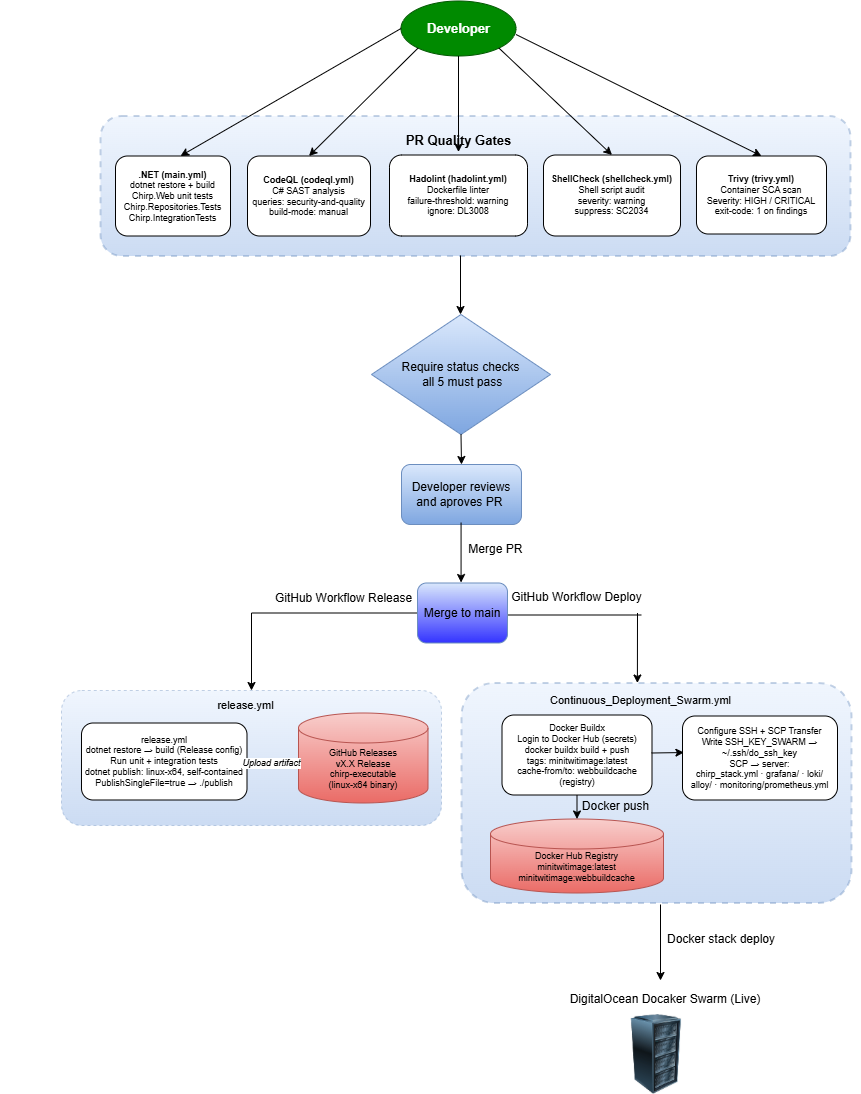

The diagram above was exported from draw.io. Its source (the exported page's mxGraphModel, read from the mxfile embedded in the PNG):
<mxGraphModel dx="3795" dy="1898" grid="1" gridSize="10" guides="1" tooltips="1" connect="1" arrows="1" fold="1" page="1" pageScale="1" pageWidth="1900" pageHeight="760" math="0" shadow="0">
  <root>
    <mxCell id="0" />
    <mxCell id="1" parent="0" />
    <mxCell id="bg_pr" value="" style="rounded=1;whiteSpace=wrap;html=1;dashed=1;strokeWidth=2;opacity=40;fillColor=#dae8fc;gradientColor=#7ea6e0;strokeColor=#6c8ebf;" parent="1" vertex="1">
      <mxGeometry x="40" y="-28.5" width="750" height="140" as="geometry" />
    </mxCell>
    <mxCell id="bg_pr_lbl" value="PR Quality Gates" style="text;html=1;align=center;fontStyle=1;fontSize=13;fontColor=#000000;strokeColor=none;fillColor=none;" parent="1" vertex="1">
      <mxGeometry x="283" y="-18.5" width="230" height="26" as="geometry" />
    </mxCell>
    <mxCell id="bg_a" value="" style="rounded=1;whiteSpace=wrap;html=1;dashed=1;strokeWidth=1;opacity=40;fillColor=#dae8fc;gradientColor=#7ea6e0;strokeColor=#6c8ebf;" parent="1" vertex="1">
      <mxGeometry x="1" y="546" width="380" height="135" as="geometry" />
    </mxCell>
    <mxCell id="bg_a_lbl" value="release.yml" style="text;html=1;align=center;fontStyle=0;fontSize=11;fontColor=#000000;strokeColor=none;fillColor=none;" parent="1" vertex="1">
      <mxGeometry x="-60" y="547.5" width="490" height="24" as="geometry" />
    </mxCell>
    <mxCell id="bg_b" value="" style="rounded=1;whiteSpace=wrap;html=1;dashed=1;strokeWidth=2;opacity=40;fillColor=#dae8fc;gradientColor=#7ea6e0;strokeColor=#6c8ebf;" parent="1" vertex="1">
      <mxGeometry x="401" y="538.5" width="390" height="220" as="geometry" />
    </mxCell>
    <mxCell id="bg_b_lbl" value="Continuous_Deployment_Swarm.yml" style="text;html=1;align=center;fontStyle=0;fontSize=11;fontColor=#000000;strokeColor=none;fillColor=none;" parent="1" vertex="1">
      <mxGeometry x="359.5" y="542.5" width="441" height="40" as="geometry" />
    </mxCell>
    <mxCell id="dev" value="Developer" style="ellipse;whiteSpace=wrap;html=1;fontSize=13;fontStyle=1;fillColor=#008a00;strokeColor=#005700;fontColor=#ffffff;" parent="1" vertex="1">
      <mxGeometry x="340.5" y="-143.5" width="115" height="55" as="geometry" />
    </mxCell>
    <mxCell id="g1" value="&lt;b&gt;.NET (main.yml)&lt;/b&gt;&lt;br&gt;dotnet restore + build&lt;br&gt;Chirp.Web unit tests&lt;br&gt;Chirp.Repositories.Tests&lt;br&gt;Chirp.IntegrationTests" style="rounded=1;whiteSpace=wrap;html=1;fontSize=9;" parent="1" vertex="1">
      <mxGeometry x="55" y="11.5" width="115" height="80" as="geometry" />
    </mxCell>
    <mxCell id="g2" value="&lt;b&gt;CodeQL (codeql.yml)&lt;/b&gt;&lt;br&gt;C# SAST analysis&lt;br&gt;queries: security-and-quality&lt;br&gt;build-mode: manual" style="rounded=1;whiteSpace=wrap;html=1;fontSize=9;" parent="1" vertex="1">
      <mxGeometry x="187" y="11.5" width="123" height="80" as="geometry" />
    </mxCell>
    <mxCell id="g3" value="&lt;b&gt;Hadolint (hadolint.yml)&lt;/b&gt;&lt;br&gt;Dockerfile linter&lt;br&gt;failure-threshold: warning&lt;br&gt;ignore: DL3008" style="rounded=1;whiteSpace=wrap;html=1;fontSize=9;" parent="1" vertex="1">
      <mxGeometry x="329" y="10.5" width="138" height="81" as="geometry" />
    </mxCell>
    <mxCell id="g4" value="&lt;b&gt;ShellCheck (shellcheck.yml)&lt;/b&gt;&lt;br&gt;Shell script audit&lt;br&gt;severity: warning&lt;br&gt;suppress: SC2034" style="rounded=1;whiteSpace=wrap;html=1;fontSize=9;" parent="1" vertex="1">
      <mxGeometry x="483" y="10.5" width="137" height="81" as="geometry" />
    </mxCell>
    <mxCell id="g5" value="&lt;b&gt;Trivy (trivy.yml)&lt;/b&gt;&lt;br&gt;Container SCA scan&lt;br&gt;Severity: HIGH / CRITICAL&lt;br&gt;exit-code: 1 on findings" style="rounded=1;whiteSpace=wrap;html=1;fontSize=9;" parent="1" vertex="1">
      <mxGeometry x="636" y="11.5" width="130" height="78" as="geometry" />
    </mxCell>
    <mxCell id="relBox" value="release.yml&lt;br&gt;dotnet restore → build (Release config)&lt;br&gt;Run unit + integration tests&lt;br&gt;dotnet publish: linux-x64, self-contained&lt;br&gt;PublishSingleFile=true  →  ./publish" style="rounded=1;whiteSpace=wrap;html=1;fontSize=9;" parent="1" vertex="1">
      <mxGeometry x="21" y="578.5" width="165.5" height="77" as="geometry" />
    </mxCell>
    <mxCell id="ghRel" value="&lt;div&gt;&lt;br&gt;&lt;/div&gt;&lt;div&gt;&lt;br&gt;&lt;/div&gt;GitHub Releases&lt;br&gt;vX.X Release&lt;br&gt;chirp-executable&lt;br&gt;(linux-x64 binary)" style="shape=cylinder3;whiteSpace=wrap;html=1;strokeWidth=1;fontSize=9;fillColor=#f8cecc;gradientColor=#ea6b66;strokeColor=#b85450;" parent="1" vertex="1">
      <mxGeometry x="238" y="568.5" width="129.5" height="90" as="geometry" />
    </mxCell>
    <mxCell id="dockerBuild" value="Docker Buildx&lt;br&gt;Login to Docker Hub (secrets)&lt;br&gt;docker buildx build + push&lt;br&gt;tags: minitwitimage:latest&lt;br&gt;cache-from/to: webbuildcache (registry)" style="rounded=1;whiteSpace=wrap;html=1;fontSize=9;" parent="1" vertex="1">
      <mxGeometry x="441.5" y="570.5" width="150" height="80" as="geometry" />
    </mxCell>
    <mxCell id="dockerHub" value="&lt;div&gt;&lt;br&gt;&lt;/div&gt;&lt;div&gt;&lt;br&gt;&lt;/div&gt;&lt;div&gt;&lt;span style=&quot;background-color: transparent; color: light-dark(rgb(0, 0, 0), rgb(255, 255, 255));&quot;&gt;Docker Hub Registry&lt;/span&gt;&lt;/div&gt;minitwitimage:latest&lt;br&gt;minitwitimage:webbuildcache" style="shape=cylinder3;whiteSpace=wrap;html=1;strokeWidth=1;fontSize=9;fillColor=#f8cecc;gradientColor=#ea6b66;strokeColor=#b85450;" parent="1" vertex="1">
      <mxGeometry x="430" y="674.5" width="173" height="74" as="geometry" />
    </mxCell>
    <mxCell id="sshScp" value="Configure SSH + SCP Transfer&lt;br&gt;Write SSH_KEY_SWARM → ~/.ssh/do_ssh_key&lt;br&gt;SCP → server:&lt;br&gt;chirp_stack.yml · grafana/ · loki/&lt;br&gt;alloy/ · monitoring/prometheus.yml" style="rounded=1;whiteSpace=wrap;html=1;fontSize=9;" parent="1" vertex="1">
      <mxGeometry x="622" y="571.5" width="155" height="84" as="geometry" />
    </mxCell>
    <mxCell id="e_rel_gh" value="Upload artifact" style="edgeStyle=orthogonalEdgeStyle;html=1;fontStyle=2;fontSize=9;" parent="1" edge="1">
      <mxGeometry relative="1" as="geometry">
        <mxPoint x="185.5" y="618.5" as="sourcePoint" />
        <mxPoint x="235.5" y="618.5" as="targetPoint" />
      </mxGeometry>
    </mxCell>
    <mxCell id="LXnICa2zSza9eZCEu2kd-13" value="" style="endArrow=classic;html=1;rounded=0;exitX=0.48;exitY=0.996;exitDx=0;exitDy=0;exitPerimeter=0;" edge="1" parent="1" source="bg_pr">
      <mxGeometry width="50" height="50" relative="1" as="geometry">
        <mxPoint x="410" y="112" as="sourcePoint" />
        <mxPoint x="400" y="170" as="targetPoint" />
      </mxGeometry>
    </mxCell>
    <mxCell id="LXnICa2zSza9eZCEu2kd-33" value="" style="endArrow=classic;html=1;rounded=0;exitX=0.5;exitY=1;exitDx=0;exitDy=0;" edge="1" parent="1" source="LXnICa2zSza9eZCEu2kd-67">
      <mxGeometry width="50" height="50" relative="1" as="geometry">
        <mxPoint x="390" y="221.5" as="sourcePoint" />
        <mxPoint x="390" y="251.5" as="targetPoint" />
      </mxGeometry>
    </mxCell>
    <mxCell id="LXnICa2zSza9eZCEu2kd-36" value="Developer reviews and aproves PR&amp;nbsp;" style="rounded=1;whiteSpace=wrap;html=1;fillColor=#dae8fc;gradientColor=#7ea6e0;strokeColor=#6c8ebf;" vertex="1" parent="1">
      <mxGeometry x="341" y="320" width="120" height="60" as="geometry" />
    </mxCell>
    <mxCell id="LXnICa2zSza9eZCEu2kd-39" value="" style="endArrow=classic;html=1;rounded=0;" edge="1" parent="1">
      <mxGeometry width="50" height="50" relative="1" as="geometry">
        <mxPoint x="400.57" y="378" as="sourcePoint" />
        <mxPoint x="400.57" y="438" as="targetPoint" />
      </mxGeometry>
    </mxCell>
    <mxCell id="LXnICa2zSza9eZCEu2kd-40" value="Merge PR&amp;nbsp;" style="text;html=1;whiteSpace=wrap;strokeColor=none;fillColor=none;align=center;verticalAlign=middle;rounded=0;" vertex="1" parent="1">
      <mxGeometry x="406.5" y="390" width="60" height="30" as="geometry" />
    </mxCell>
    <mxCell id="LXnICa2zSza9eZCEu2kd-43" value="" style="endArrow=none;html=1;rounded=0;" edge="1" parent="1">
      <mxGeometry width="50" height="50" relative="1" as="geometry">
        <mxPoint x="191" y="468.5" as="sourcePoint" />
        <mxPoint x="359.5" y="468.5" as="targetPoint" />
      </mxGeometry>
    </mxCell>
    <mxCell id="LXnICa2zSza9eZCEu2kd-46" value="GitHub Workflow Release" style="text;html=1;whiteSpace=wrap;strokeColor=none;fillColor=none;align=center;verticalAlign=middle;rounded=0;" vertex="1" parent="1">
      <mxGeometry x="204" y="439" width="159" height="30" as="geometry" />
    </mxCell>
    <mxCell id="LXnICa2zSza9eZCEu2kd-47" value="" style="endArrow=none;html=1;rounded=0;exitX=1;exitY=0.5;exitDx=0;exitDy=0;" edge="1" parent="1">
      <mxGeometry width="50" height="50" relative="1" as="geometry">
        <mxPoint x="441.5" y="470.5" as="sourcePoint" />
        <mxPoint x="581" y="470.5" as="targetPoint" />
      </mxGeometry>
    </mxCell>
    <mxCell id="LXnICa2zSza9eZCEu2kd-48" value="" style="endArrow=classic;html=1;rounded=0;entryX=0.451;entryY=0;entryDx=0;entryDy=0;entryPerimeter=0;" edge="1" parent="1" target="bg_b">
      <mxGeometry width="50" height="50" relative="1" as="geometry">
        <mxPoint x="577" y="468.5" as="sourcePoint" />
        <mxPoint x="629.5370000000003" y="536.0200000000002" as="targetPoint" />
      </mxGeometry>
    </mxCell>
    <mxCell id="LXnICa2zSza9eZCEu2kd-49" value="GitHub Workflow Deploy" style="text;html=1;whiteSpace=wrap;strokeColor=none;fillColor=none;align=center;verticalAlign=middle;rounded=0;" vertex="1" parent="1">
      <mxGeometry x="437" y="438" width="159" height="30" as="geometry" />
    </mxCell>
    <mxCell id="LXnICa2zSza9eZCEu2kd-52" value="" style="endArrow=classic;html=1;rounded=0;entryX=0.009;entryY=0.435;entryDx=0;entryDy=0;entryPerimeter=0;" edge="1" parent="1" target="sshScp">
      <mxGeometry width="50" height="50" relative="1" as="geometry">
        <mxPoint x="591" y="608.5" as="sourcePoint" />
        <mxPoint x="741" y="568.5" as="targetPoint" />
        <Array as="points">
          <mxPoint x="591" y="608.5" />
        </Array>
      </mxGeometry>
    </mxCell>
    <mxCell id="LXnICa2zSza9eZCEu2kd-53" value="" style="endArrow=classic;html=1;rounded=0;entryX=0.5;entryY=0;entryDx=0;entryDy=0;entryPerimeter=0;exitX=0.5;exitY=1;exitDx=0;exitDy=0;" edge="1" parent="1" source="dockerBuild" target="dockerHub">
      <mxGeometry width="50" height="50" relative="1" as="geometry">
        <mxPoint x="561" y="674.5" as="sourcePoint" />
        <mxPoint x="611" y="624.5" as="targetPoint" />
      </mxGeometry>
    </mxCell>
    <mxCell id="LXnICa2zSza9eZCEu2kd-54" value="Docker push" style="text;html=1;whiteSpace=wrap;strokeColor=none;fillColor=none;align=center;verticalAlign=middle;rounded=0;" vertex="1" parent="1">
      <mxGeometry x="510.5" y="646.5" width="89.5" height="30" as="geometry" />
    </mxCell>
    <mxCell id="LXnICa2zSza9eZCEu2kd-58" value="" style="endArrow=classic;html=1;rounded=0;entryX=0.5;entryY=0;entryDx=0;entryDy=0;" edge="1" parent="1" target="bg_a">
      <mxGeometry width="50" height="50" relative="1" as="geometry">
        <mxPoint x="191" y="468.5" as="sourcePoint" />
        <mxPoint x="146.5" y="486.5" as="targetPoint" />
      </mxGeometry>
    </mxCell>
    <mxCell id="LXnICa2zSza9eZCEu2kd-59" value="" style="endArrow=classic;html=1;rounded=0;exitX=0;exitY=0.5;exitDx=0;exitDy=0;" edge="1" parent="1" source="dev">
      <mxGeometry width="50" height="50" relative="1" as="geometry">
        <mxPoint x="143" y="-8.5" as="sourcePoint" />
        <mxPoint x="120" y="11.5" as="targetPoint" />
      </mxGeometry>
    </mxCell>
    <mxCell id="LXnICa2zSza9eZCEu2kd-60" value="" style="endArrow=classic;html=1;rounded=0;entryX=0.5;entryY=0;entryDx=0;entryDy=0;exitX=0;exitY=1;exitDx=0;exitDy=0;" edge="1" parent="1" source="dev" target="g2">
      <mxGeometry width="50" height="50" relative="1" as="geometry">
        <mxPoint x="480.5" y="-110" as="sourcePoint" />
        <mxPoint x="530.5" y="-160" as="targetPoint" />
      </mxGeometry>
    </mxCell>
    <mxCell id="LXnICa2zSza9eZCEu2kd-61" value="" style="endArrow=classic;html=1;rounded=0;entryX=0.5;entryY=1;entryDx=0;entryDy=0;exitX=0.5;exitY=1;exitDx=0;exitDy=0;" edge="1" parent="1" source="dev" target="bg_pr_lbl">
      <mxGeometry width="50" height="50" relative="1" as="geometry">
        <mxPoint x="490" y="-100" as="sourcePoint" />
        <mxPoint x="540" y="-150" as="targetPoint" />
      </mxGeometry>
    </mxCell>
    <mxCell id="LXnICa2zSza9eZCEu2kd-62" value="" style="endArrow=classic;html=1;rounded=0;entryX=0.5;entryY=0;entryDx=0;entryDy=0;exitX=1;exitY=1;exitDx=0;exitDy=0;" edge="1" parent="1" source="dev" target="g4">
      <mxGeometry width="50" height="50" relative="1" as="geometry">
        <mxPoint x="480.5" y="-100" as="sourcePoint" />
        <mxPoint x="530.5" y="-150" as="targetPoint" />
      </mxGeometry>
    </mxCell>
    <mxCell id="LXnICa2zSza9eZCEu2kd-63" value="" style="endArrow=classic;html=1;rounded=0;entryX=0.5;entryY=0;entryDx=0;entryDy=0;" edge="1" parent="1" target="g5">
      <mxGeometry width="50" height="50" relative="1" as="geometry">
        <mxPoint x="455.5" y="-110" as="sourcePoint" />
        <mxPoint x="505.5" y="-160" as="targetPoint" />
      </mxGeometry>
    </mxCell>
    <mxCell id="LXnICa2zSza9eZCEu2kd-64" value="Merge to main" style="rounded=1;whiteSpace=wrap;html=1;fillColor=#dae8fc;strokeColor=#6c8ebf;gradientColor=#3333FF;" vertex="1" parent="1">
      <mxGeometry x="357" y="438.5" width="90" height="60" as="geometry" />
    </mxCell>
    <mxCell id="LXnICa2zSza9eZCEu2kd-68" value="" style="endArrow=classic;html=1;rounded=0;exitX=0.5;exitY=1;exitDx=0;exitDy=0;" edge="1" parent="1" target="LXnICa2zSza9eZCEu2kd-67">
      <mxGeometry width="50" height="50" relative="1" as="geometry">
        <mxPoint x="390" y="221.5" as="sourcePoint" />
        <mxPoint x="390" y="251.5" as="targetPoint" />
      </mxGeometry>
    </mxCell>
    <mxCell id="LXnICa2zSza9eZCEu2kd-67" value="&lt;div&gt;Require status checks&lt;/div&gt;&lt;div&gt;&amp;nbsp;all 5 must pass&lt;/div&gt;" style="rhombus;whiteSpace=wrap;html=1;fillColor=#dae8fc;strokeColor=#6c8ebf;gradientColor=#7EA6E0;" vertex="1" parent="1">
      <mxGeometry x="311" y="170" width="179" height="120" as="geometry" />
    </mxCell>
    <mxCell id="LXnICa2zSza9eZCEu2kd-70" value="" style="endArrow=classic;html=1;rounded=0;entryX=0.5;entryY=0;entryDx=0;entryDy=0;exitX=0.5;exitY=1;exitDx=0;exitDy=0;" edge="1" parent="1" source="LXnICa2zSza9eZCEu2kd-67" target="LXnICa2zSza9eZCEu2kd-36">
      <mxGeometry width="50" height="50" relative="1" as="geometry">
        <mxPoint x="426.25" y="350" as="sourcePoint" />
        <mxPoint x="476.25" y="300" as="targetPoint" />
      </mxGeometry>
    </mxCell>
    <mxCell id="LXnICa2zSza9eZCEu2kd-71" value="" style="endArrow=classic;html=1;rounded=0;" edge="1" parent="1">
      <mxGeometry width="50" height="50" relative="1" as="geometry">
        <mxPoint x="600" y="760" as="sourcePoint" />
        <mxPoint x="600" y="836" as="targetPoint" />
      </mxGeometry>
    </mxCell>
    <mxCell id="LXnICa2zSza9eZCEu2kd-74" value="" style="image;html=1;image=img/lib/clip_art/computers/Server_Rack_128x128.png" vertex="1" parent="1">
      <mxGeometry x="556" y="870" width="80" height="80" as="geometry" />
    </mxCell>
    <mxCell id="LXnICa2zSza9eZCEu2kd-75" value="DigitalOcean Docaker Swarm (Live)" style="text;html=1;whiteSpace=wrap;strokeColor=none;fillColor=none;align=center;verticalAlign=middle;rounded=0;" vertex="1" parent="1">
      <mxGeometry x="500" y="840" width="210" height="30" as="geometry" />
    </mxCell>
    <mxCell id="LXnICa2zSza9eZCEu2kd-76" value="Docker stack deploy" style="text;html=1;whiteSpace=wrap;strokeColor=none;fillColor=none;align=center;verticalAlign=middle;rounded=0;" vertex="1" parent="1">
      <mxGeometry x="591.5" y="780" width="138" height="30" as="geometry" />
    </mxCell>
  </root>
</mxGraphModel>